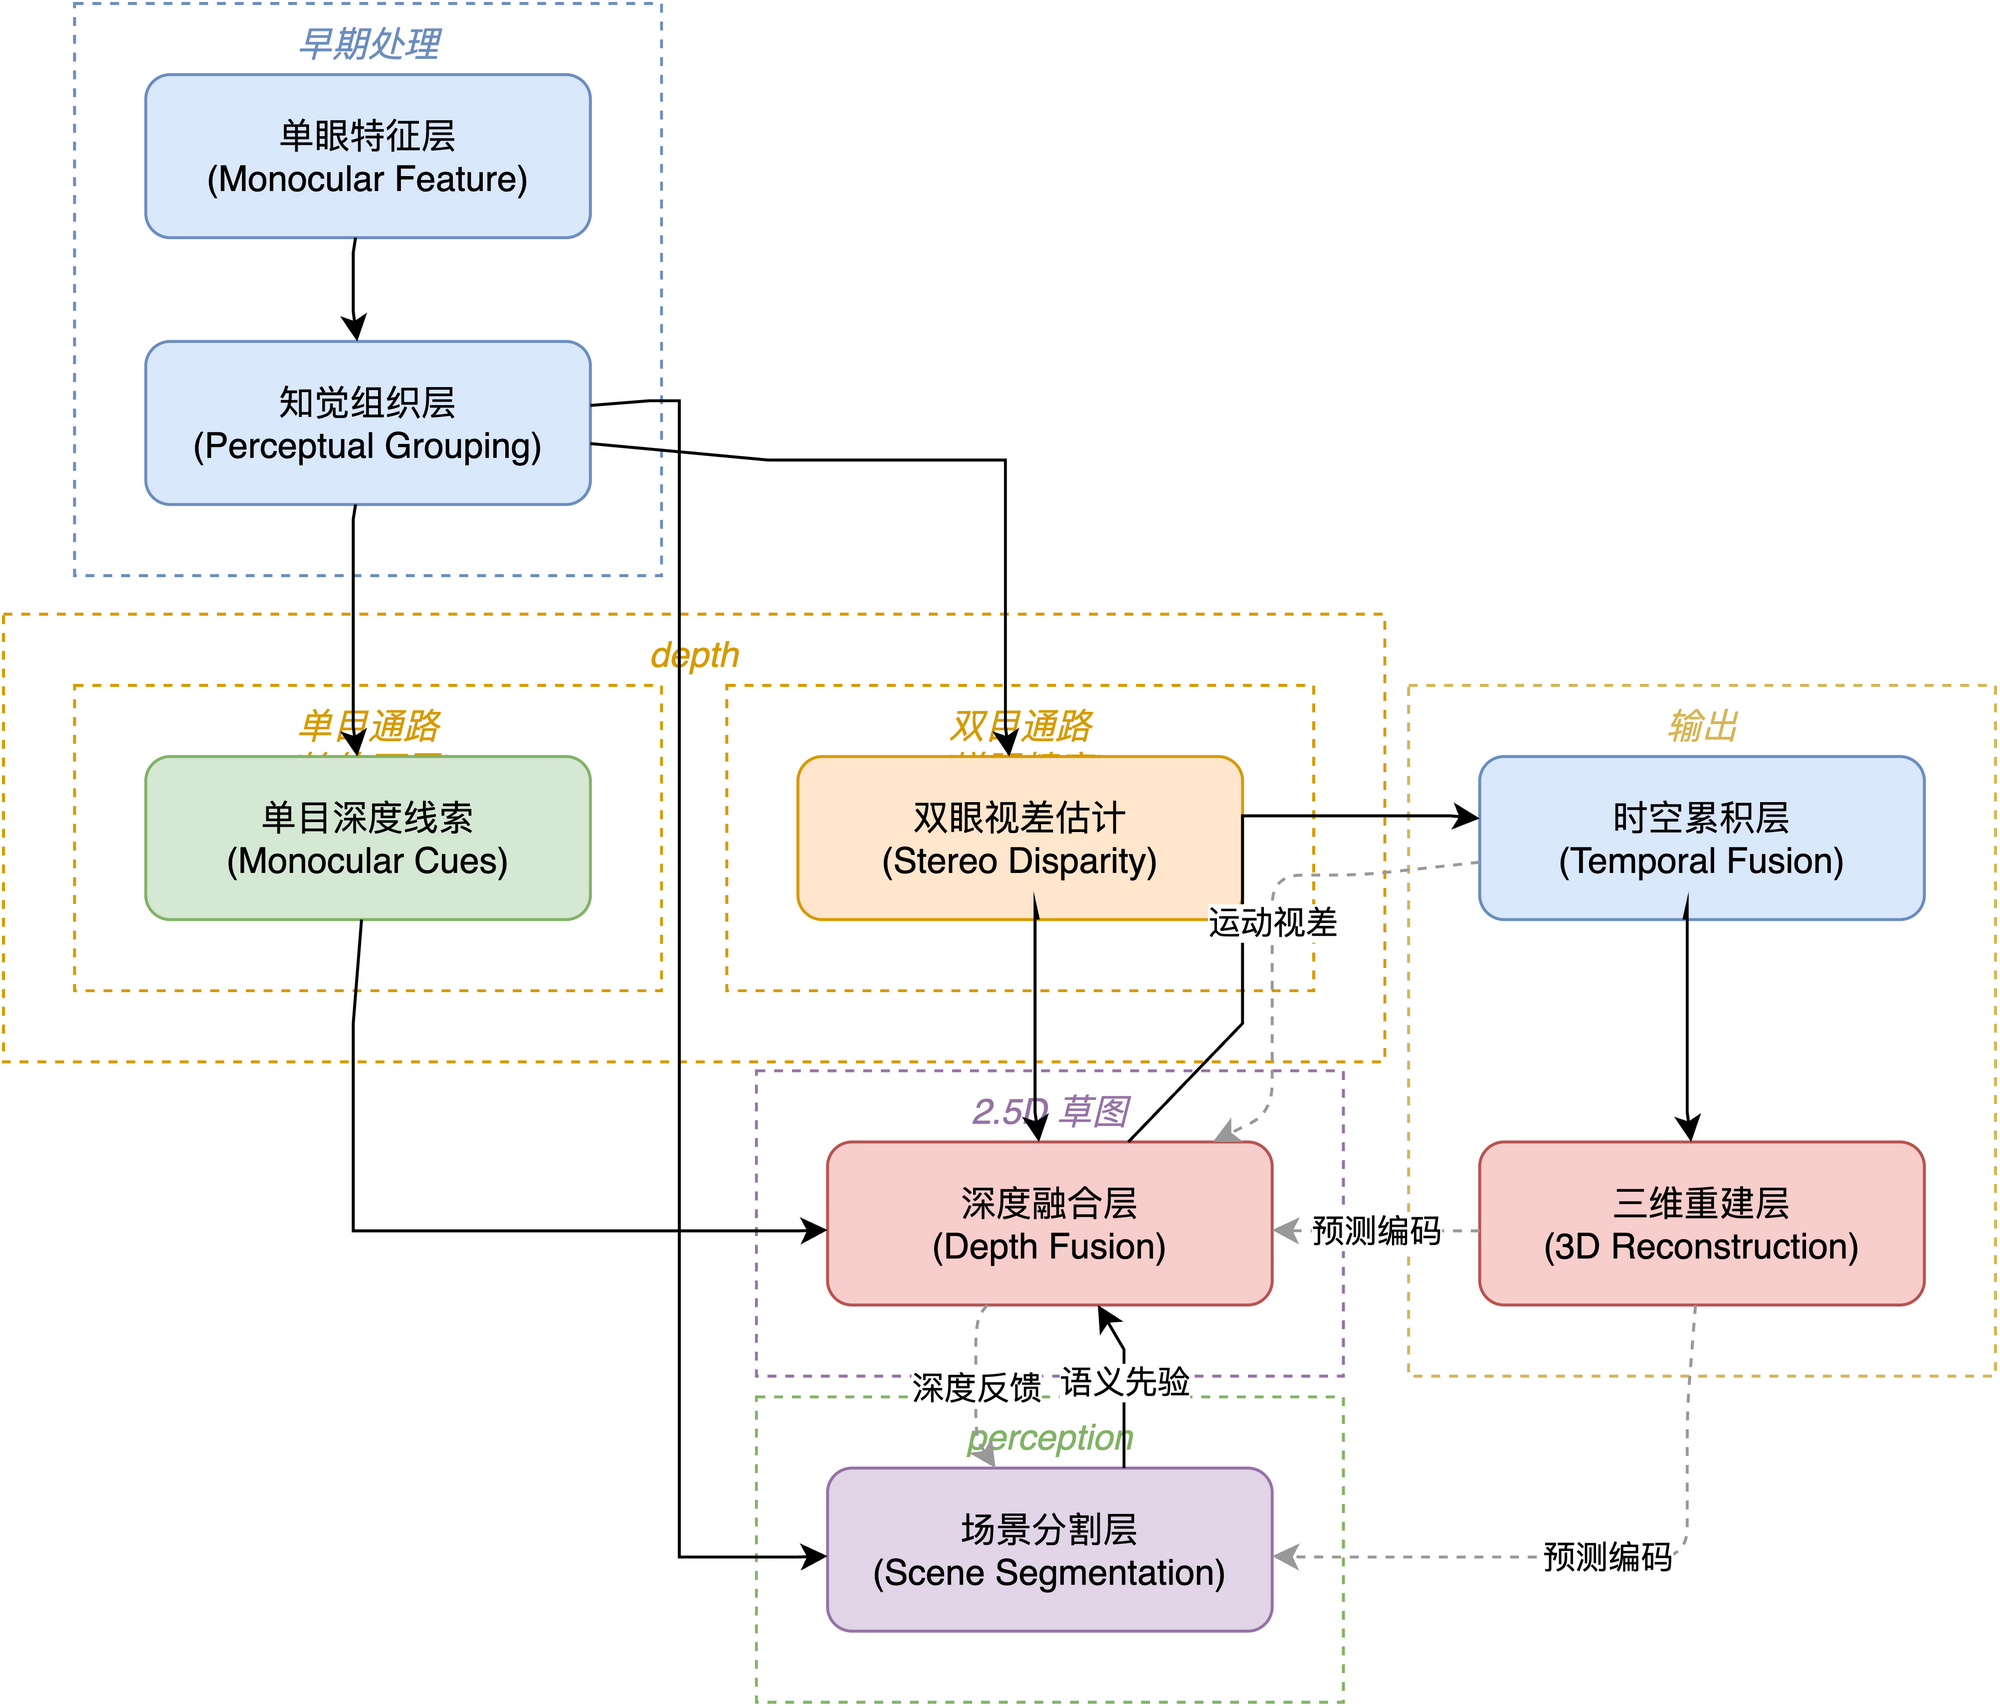

The diagram above was exported from draw.io. Its source (the exported page's mxGraphModel, read from the mxfile embedded in the PNG):
<mxGraphModel dx="800" dy="600" grid="1" gridSize="10" guides="1" tooltips="1" connect="1" arrows="1" fold="1" page="1" pageScale="1" pageWidth="850" pageHeight="1100" math="0" shadow="0">
  <root>
    <mxCell id="0" />
    <mxCell id="1" parent="0" />
    <mxCell id="group_0" value="depth" style="rounded=0;whiteSpace=wrap;html=1;fillColor=none;strokeColor=#d79b00;fontColor=#d79b00;verticalAlign=top;fontStyle=2;dashed=1;" vertex="1" parent="1">
      <mxGeometry x="12" y="212" width="466" height="151" as="geometry" />
    </mxCell>
    <mxCell id="group_1" value="早期处理" style="rounded=0;whiteSpace=wrap;html=1;fillColor=none;strokeColor=#6c8ebf;fontColor=#6c8ebf;verticalAlign=top;fontStyle=2;dashed=1;" vertex="1" parent="1">
      <mxGeometry x="36" y="6" width="198" height="193" as="geometry" />
    </mxCell>
    <mxCell id="group_2" value="2.5D 草图" style="rounded=0;whiteSpace=wrap;html=1;fillColor=none;strokeColor=#9673a6;fontColor=#9673a6;verticalAlign=top;fontStyle=2;dashed=1;" vertex="1" parent="1">
      <mxGeometry x="266" y="366" width="198" height="103" as="geometry" />
    </mxCell>
    <mxCell id="group_3" value="输出" style="rounded=0;whiteSpace=wrap;html=1;fillColor=none;strokeColor=#d6b656;fontColor=#d6b656;verticalAlign=top;fontStyle=2;dashed=1;" vertex="1" parent="1">
      <mxGeometry x="486" y="236" width="198" height="233" as="geometry" />
    </mxCell>
    <mxCell id="group_4" value="perception" style="rounded=0;whiteSpace=wrap;html=1;fillColor=none;strokeColor=#82b366;fontColor=#82b366;verticalAlign=top;fontStyle=2;dashed=1;" vertex="1" parent="1">
      <mxGeometry x="266" y="476" width="198" height="103" as="geometry" />
    </mxCell>
    <mxCell id="group_5" value="单目通路&#10;(始终可用)" style="rounded=0;whiteSpace=wrap;html=1;fillColor=none;strokeColor=#d79b00;fontColor=#d79b00;verticalAlign=top;fontStyle=2;dashed=1;" vertex="1" parent="group_0">
      <mxGeometry x="24" y="24" width="198" height="103" as="geometry" />
    </mxCell>
    <mxCell id="group_6" value="双目通路&#10;(增强精度)" style="rounded=0;whiteSpace=wrap;html=1;fillColor=none;strokeColor=#d79b00;fontColor=#d79b00;verticalAlign=top;fontStyle=2;dashed=1;" vertex="1" parent="group_0">
      <mxGeometry x="244" y="24" width="198" height="103" as="geometry" />
    </mxCell>
    <mxCell id="feat" value="单眼特征层&#10;(Monocular Feature)" style="rounded=1;whiteSpace=wrap;html=1;fillColor=#dae8fc;strokeColor=#6c8ebf;" vertex="1" parent="group_1">
      <mxGeometry x="24" y="24" width="150" height="55" as="geometry" />
    </mxCell>
    <mxCell id="grouping" value="知觉组织层&#10;(Perceptual Grouping)" style="rounded=1;whiteSpace=wrap;html=1;fillColor=#dae8fc;strokeColor=#6c8ebf;" vertex="1" parent="group_1">
      <mxGeometry x="24" y="114" width="150" height="55" as="geometry" />
    </mxCell>
    <mxCell id="seg" value="场景分割层&#10;(Scene Segmentation)" style="rounded=1;whiteSpace=wrap;html=1;fillColor=#e1d5e7;strokeColor=#9673a6;" vertex="1" parent="group_4">
      <mxGeometry x="24" y="24" width="150" height="55" as="geometry" />
    </mxCell>
    <mxCell id="mono" value="单目深度线索&#10;(Monocular Cues)" style="rounded=1;whiteSpace=wrap;html=1;fillColor=#d5e8d4;strokeColor=#82b366;" vertex="1" parent="group_5">
      <mxGeometry x="24" y="24" width="150" height="55" as="geometry" />
    </mxCell>
    <mxCell id="stereo" value="双眼视差估计&#10;(Stereo Disparity)" style="rounded=1;whiteSpace=wrap;html=1;fillColor=#ffe6cc;strokeColor=#d79b00;" vertex="1" parent="group_6">
      <mxGeometry x="24" y="24" width="150" height="55" as="geometry" />
    </mxCell>
    <mxCell id="fusion" value="深度融合层&#10;(Depth Fusion)" style="rounded=1;whiteSpace=wrap;html=1;fillColor=#f8cecc;strokeColor=#b85450;" vertex="1" parent="group_2">
      <mxGeometry x="24" y="24" width="150" height="55" as="geometry" />
    </mxCell>
    <mxCell id="temporal" value="时空累积层&#10;(Temporal Fusion)" style="rounded=1;whiteSpace=wrap;html=1;fillColor=#dae8fc;strokeColor=#6c8ebf;" vertex="1" parent="group_3">
      <mxGeometry x="24" y="24" width="150" height="55" as="geometry" />
    </mxCell>
    <mxCell id="recon" value="三维重建层&#10;(3D Reconstruction)" style="rounded=1;whiteSpace=wrap;html=1;fillColor=#f8cecc;strokeColor=#b85450;" vertex="1" parent="group_3">
      <mxGeometry x="24" y="154" width="150" height="55" as="geometry" />
    </mxCell>
    <mxCell id="e0" value="" style="endArrow=classic;html=1;rounded=0;" edge="1" parent="1" source="feat" target="grouping">
      <mxGeometry relative="1" as="geometry">
        <Array as="points">
          <mxPoint x="130" y="90" />
          <mxPoint x="130" y="110" />
        </Array>
      </mxGeometry>
    </mxCell>
    <mxCell id="e1" value="" style="endArrow=classic;html=1;rounded=0;" edge="1" parent="1" source="grouping" target="seg">
      <mxGeometry relative="1" as="geometry">
        <Array as="points">
          <mxPoint x="230" y="140" />
          <mxPoint x="240" y="140" />
          <mxPoint x="240" y="140" />
          <mxPoint x="240" y="140" />
          <mxPoint x="240" y="530" />
          <mxPoint x="240" y="530" />
          <mxPoint x="240" y="530" />
          <mxPoint x="280" y="530" />
        </Array>
      </mxGeometry>
    </mxCell>
    <mxCell id="e2" value="" style="endArrow=classic;html=1;rounded=0;" edge="1" parent="1" source="grouping" target="mono">
      <mxGeometry relative="1" as="geometry">
        <Array as="points">
          <mxPoint x="130" y="180" />
          <mxPoint x="130" y="250" />
        </Array>
      </mxGeometry>
    </mxCell>
    <mxCell id="e3" value="" style="endArrow=classic;html=1;rounded=0;" edge="1" parent="1" source="grouping" target="stereo">
      <mxGeometry relative="1" as="geometry">
        <Array as="points">
          <mxPoint x="270" y="160" />
          <mxPoint x="350" y="160" />
          <mxPoint x="350" y="160" />
          <mxPoint x="350" y="160" />
          <mxPoint x="350" y="250" />
        </Array>
      </mxGeometry>
    </mxCell>
    <mxCell id="e4" value="" style="endArrow=classic;html=1;rounded=0;" edge="1" parent="1" source="mono" target="fusion">
      <mxGeometry relative="1" as="geometry">
        <Array as="points">
          <mxPoint x="130" y="350" />
          <mxPoint x="130" y="420" />
          <mxPoint x="130" y="420" />
          <mxPoint x="130" y="420" />
          <mxPoint x="280" y="420" />
        </Array>
      </mxGeometry>
    </mxCell>
    <mxCell id="e5" value="" style="endArrow=classic;html=1;rounded=0;" edge="1" parent="1" source="stereo" target="fusion">
      <mxGeometry relative="1" as="geometry">
        <Array as="points">
          <mxPoint x="360" y="310" />
          <mxPoint x="360" y="380" />
        </Array>
      </mxGeometry>
    </mxCell>
    <mxCell id="e6" value="语义先验" style="endArrow=classic;html=1;rounded=0;" edge="1" parent="1" source="seg" target="fusion">
      <mxGeometry relative="1" as="geometry">
        <Array as="points">
          <mxPoint x="390" y="500" />
          <mxPoint x="390" y="460" />
        </Array>
      </mxGeometry>
    </mxCell>
    <mxCell id="e7" value="深度反馈" style="dashed=1;strokeColor=#999999;endArrow=classic;html=1;" edge="1" parent="1" source="fusion" target="seg">
      <mxGeometry relative="1" as="geometry">
        <Array as="points">
          <mxPoint x="340" y="450" />
          <mxPoint x="340" y="490" />
        </Array>
      </mxGeometry>
    </mxCell>
    <mxCell id="e8" value="" style="endArrow=classic;html=1;rounded=0;" edge="1" parent="1" source="fusion" target="temporal">
      <mxGeometry relative="1" as="geometry">
        <Array as="points">
          <mxPoint x="430" y="350" />
          <mxPoint x="430" y="280" />
          <mxPoint x="430" y="280" />
          <mxPoint x="430" y="280" />
          <mxPoint x="500" y="280" />
        </Array>
      </mxGeometry>
    </mxCell>
    <mxCell id="e9" value="运动视差" style="dashed=1;strokeColor=#999999;endArrow=classic;html=1;" edge="1" parent="1" source="temporal" target="fusion">
      <mxGeometry relative="1" as="geometry">
        <Array as="points">
          <mxPoint x="470" y="300" />
          <mxPoint x="440" y="300" />
          <mxPoint x="440" y="300" />
          <mxPoint x="440" y="300" />
          <mxPoint x="440" y="380" />
        </Array>
      </mxGeometry>
    </mxCell>
    <mxCell id="e10" value="" style="endArrow=classic;html=1;rounded=0;" edge="1" parent="1" source="temporal" target="recon">
      <mxGeometry relative="1" as="geometry">
        <Array as="points">
          <mxPoint x="580" y="310" />
          <mxPoint x="580" y="380" />
        </Array>
      </mxGeometry>
    </mxCell>
    <mxCell id="e11" value="预测编码" style="dashed=1;strokeColor=#999999;endArrow=classic;html=1;" edge="1" parent="1" source="recon" target="fusion">
      <mxGeometry relative="1" as="geometry">
        <Array as="points">
          <mxPoint x="510" y="420" />
          <mxPoint x="450" y="420" />
        </Array>
      </mxGeometry>
    </mxCell>
    <mxCell id="e12" value="预测编码" style="dashed=1;strokeColor=#999999;endArrow=classic;html=1;" edge="1" parent="1" source="recon" target="seg">
      <mxGeometry relative="1" as="geometry">
        <Array as="points">
          <mxPoint x="580" y="480" />
          <mxPoint x="580" y="530" />
          <mxPoint x="580" y="530" />
          <mxPoint x="580" y="530" />
          <mxPoint x="450" y="530" />
        </Array>
      </mxGeometry>
    </mxCell>
  </root>
</mxGraphModel>